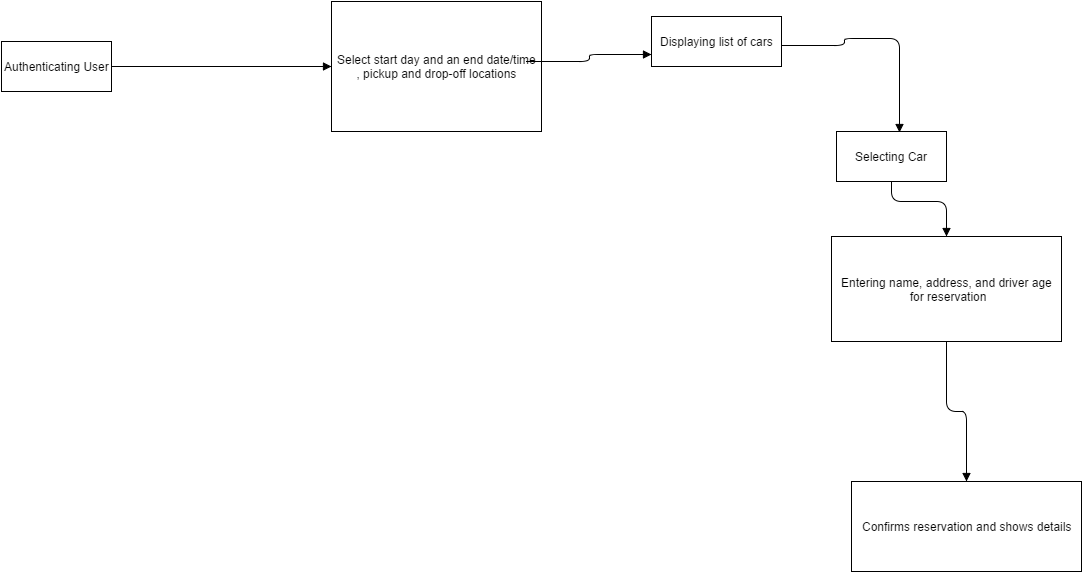

The diagram above was exported from draw.io. Its source (the exported page's mxGraphModel, read from the mxfile embedded in the PNG):
<mxGraphModel dx="1676" dy="745" grid="1" gridSize="10" guides="1" tooltips="1" connect="1" arrows="1" fold="1" page="1" pageScale="1" pageWidth="1169" pageHeight="826" background="#ffffff" math="0" shadow="0">
  <root>
    <mxCell id="0" style=";html=1;" />
    <mxCell id="1" style=";html=1;" parent="0" />
    <mxCell id="6999f430c831d58b-39" value="Authenticating User" style="html=1;" vertex="1" parent="1">
      <mxGeometry x="10" y="110" width="110" height="50" as="geometry" />
    </mxCell>
    <mxCell id="6999f430c831d58b-40" value="Select&amp;nbsp;&lt;span&gt;start day and an end date/time&lt;/span&gt;&lt;div&gt;&lt;span&gt;, pickup and drop-off locations&lt;/span&gt;&lt;/div&gt;" style="html=1;" vertex="1" parent="1">
      <mxGeometry x="340" y="70" width="210" height="130" as="geometry" />
    </mxCell>
    <mxCell id="6999f430c831d58b-41" value="Displaying list of cars" style="html=1;" vertex="1" parent="1">
      <mxGeometry x="660" y="85" width="130" height="50" as="geometry" />
    </mxCell>
    <mxCell id="6999f430c831d58b-42" value="Selecting Car" style="html=1;" vertex="1" parent="1">
      <mxGeometry x="845" y="200" width="110" height="50" as="geometry" />
    </mxCell>
    <mxCell id="6999f430c831d58b-44" value="Entering name, address, and driver age&lt;div&gt;&amp;nbsp;for reservation&lt;/div&gt;" style="html=1;" vertex="1" parent="1">
      <mxGeometry x="840" y="305" width="230" height="105" as="geometry" />
    </mxCell>
    <mxCell id="6999f430c831d58b-46" value="Confirms reservation and shows details" style="html=1;" vertex="1" parent="1">
      <mxGeometry x="860" y="550" width="230" height="90" as="geometry" />
    </mxCell>
    <mxCell id="6999f430c831d58b-47" value="" style="endArrow=block;endFill=1;html=1;edgeStyle=orthogonalEdgeStyle;align=left;verticalAlign=top;entryX=0;entryY=0.5;exitX=1;exitY=0.5;" edge="1" parent="1" target="6999f430c831d58b-40" source="6999f430c831d58b-39">
      <mxGeometry x="-1" relative="1" as="geometry">
        <mxPoint x="90" y="135" as="sourcePoint" />
        <mxPoint x="250" y="135" as="targetPoint" />
        <Array as="points" />
      </mxGeometry>
    </mxCell>
    <mxCell id="6999f430c831d58b-48" value="" style="resizable=0;html=1;align=left;verticalAlign=bottom;labelBackgroundColor=#ffffff;fontSize=10;" vertex="1" connectable="0" parent="6999f430c831d58b-47">
      <mxGeometry x="-1" relative="1" as="geometry" />
    </mxCell>
    <mxCell id="6999f430c831d58b-50" value="" style="endArrow=block;endFill=1;html=1;edgeStyle=orthogonalEdgeStyle;align=left;verticalAlign=top;entryX=0;entryY=0.75;" edge="1" parent="1" target="6999f430c831d58b-41">
      <mxGeometry x="-1" relative="1" as="geometry">
        <mxPoint x="535" y="130" as="sourcePoint" />
        <mxPoint x="785" y="130" as="targetPoint" />
        <Array as="points">
          <mxPoint x="598" y="130" />
          <mxPoint x="598" y="123" />
        </Array>
      </mxGeometry>
    </mxCell>
    <mxCell id="6999f430c831d58b-51" value="" style="resizable=0;html=1;align=left;verticalAlign=bottom;labelBackgroundColor=#ffffff;fontSize=10;" vertex="1" connectable="0" parent="6999f430c831d58b-50">
      <mxGeometry x="-1" relative="1" as="geometry" />
    </mxCell>
    <mxCell id="6999f430c831d58b-52" value="" style="endArrow=block;endFill=1;html=1;edgeStyle=orthogonalEdgeStyle;align=left;verticalAlign=top;entryX=0.57;entryY=0.027;entryPerimeter=0;" edge="1" parent="1" target="6999f430c831d58b-42">
      <mxGeometry x="-1" relative="1" as="geometry">
        <mxPoint x="790" y="114" as="sourcePoint" />
        <mxPoint x="915" y="107" as="targetPoint" />
        <Array as="points">
          <mxPoint x="853" y="114" />
          <mxPoint x="853" y="107" />
          <mxPoint x="908" y="107" />
        </Array>
      </mxGeometry>
    </mxCell>
    <mxCell id="6999f430c831d58b-53" value="" style="resizable=0;html=1;align=left;verticalAlign=bottom;labelBackgroundColor=#ffffff;fontSize=10;" vertex="1" connectable="0" parent="6999f430c831d58b-52">
      <mxGeometry x="-1" relative="1" as="geometry" />
    </mxCell>
    <mxCell id="6999f430c831d58b-56" value="" style="endArrow=block;endFill=1;html=1;edgeStyle=orthogonalEdgeStyle;align=left;verticalAlign=top;exitX=0.5;exitY=1;" edge="1" parent="1" source="6999f430c831d58b-42" target="6999f430c831d58b-44">
      <mxGeometry x="-1" relative="1" as="geometry">
        <mxPoint x="100" y="145" as="sourcePoint" />
        <mxPoint x="350" y="145" as="targetPoint" />
        <Array as="points">
          <mxPoint x="900" y="270" />
          <mxPoint x="955" y="270" />
        </Array>
      </mxGeometry>
    </mxCell>
    <mxCell id="6999f430c831d58b-57" value="" style="resizable=0;html=1;align=left;verticalAlign=bottom;labelBackgroundColor=#ffffff;fontSize=10;" vertex="1" connectable="0" parent="6999f430c831d58b-56">
      <mxGeometry x="-1" relative="1" as="geometry" />
    </mxCell>
    <mxCell id="6999f430c831d58b-58" value="" style="endArrow=block;endFill=1;html=1;edgeStyle=orthogonalEdgeStyle;align=left;verticalAlign=top;" edge="1" parent="1" source="6999f430c831d58b-44" target="6999f430c831d58b-46">
      <mxGeometry x="-1" relative="1" as="geometry">
        <mxPoint x="350" y="410" as="sourcePoint" />
        <mxPoint x="600" y="410" as="targetPoint" />
        <Array as="points" />
      </mxGeometry>
    </mxCell>
    <mxCell id="6999f430c831d58b-59" value="" style="resizable=0;html=1;align=left;verticalAlign=bottom;labelBackgroundColor=#ffffff;fontSize=10;" vertex="1" connectable="0" parent="6999f430c831d58b-58">
      <mxGeometry x="-1" relative="1" as="geometry" />
    </mxCell>
  </root>
</mxGraphModel>